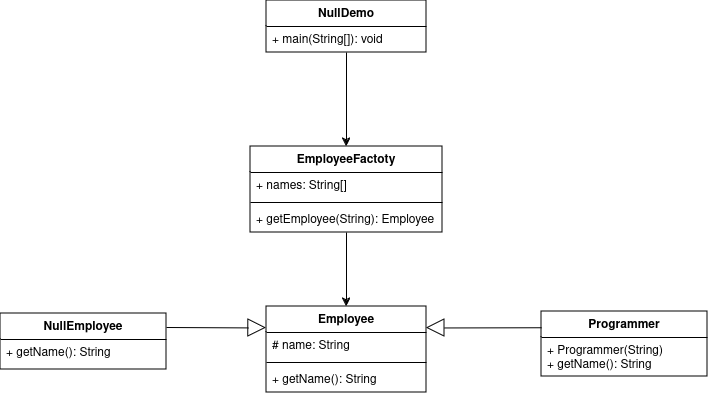

The diagram above was exported from draw.io. Its source (the exported page's mxGraphModel, read from the mxfile embedded in the PNG):
<mxGraphModel dx="1274" dy="713" grid="0" gridSize="10" guides="1" tooltips="1" connect="1" arrows="1" fold="1" page="1" pageScale="1" pageWidth="827" pageHeight="1169" background="#FFFFFF" math="0" shadow="0">
  <root>
    <mxCell id="0" />
    <mxCell id="1" parent="0" />
    <mxCell id="rSXwyLg2gwo18VaWT5JY-19" style="edgeStyle=orthogonalEdgeStyle;rounded=0;orthogonalLoop=1;jettySize=auto;html=1;entryX=0.5;entryY=0;entryDx=0;entryDy=0;" edge="1" parent="1" source="rSXwyLg2gwo18VaWT5JY-1" target="rSXwyLg2gwo18VaWT5JY-5">
      <mxGeometry relative="1" as="geometry" />
    </mxCell>
    <mxCell id="rSXwyLg2gwo18VaWT5JY-1" value="NullDemo" style="swimlane;fontStyle=1;align=center;verticalAlign=top;childLayout=stackLayout;horizontal=1;startSize=26;horizontalStack=0;resizeParent=1;resizeParentMax=0;resizeLast=0;collapsible=1;marginBottom=0;whiteSpace=wrap;html=1;" vertex="1" parent="1">
      <mxGeometry x="334" y="52" width="160" height="52" as="geometry" />
    </mxCell>
    <mxCell id="rSXwyLg2gwo18VaWT5JY-4" value="+ main(String[]): void" style="text;strokeColor=none;fillColor=none;align=left;verticalAlign=top;spacingLeft=4;spacingRight=4;overflow=hidden;rotatable=0;points=[[0,0.5],[1,0.5]];portConstraint=eastwest;whiteSpace=wrap;html=1;" vertex="1" parent="rSXwyLg2gwo18VaWT5JY-1">
      <mxGeometry y="26" width="160" height="26" as="geometry" />
    </mxCell>
    <mxCell id="rSXwyLg2gwo18VaWT5JY-22" value="" style="edgeStyle=orthogonalEdgeStyle;rounded=0;orthogonalLoop=1;jettySize=auto;html=1;entryX=0.5;entryY=0;entryDx=0;entryDy=0;" edge="1" parent="1" source="rSXwyLg2gwo18VaWT5JY-5" target="rSXwyLg2gwo18VaWT5JY-9">
      <mxGeometry relative="1" as="geometry" />
    </mxCell>
    <mxCell id="rSXwyLg2gwo18VaWT5JY-5" value="&lt;div&gt;EmployeeFactoty&lt;/div&gt;" style="swimlane;fontStyle=1;align=center;verticalAlign=top;childLayout=stackLayout;horizontal=1;startSize=26;horizontalStack=0;resizeParent=1;resizeParentMax=0;resizeLast=0;collapsible=1;marginBottom=0;whiteSpace=wrap;html=1;" vertex="1" parent="1">
      <mxGeometry x="318" y="198" width="192" height="86" as="geometry" />
    </mxCell>
    <mxCell id="rSXwyLg2gwo18VaWT5JY-6" value="+ names: String[]" style="text;strokeColor=none;fillColor=none;align=left;verticalAlign=top;spacingLeft=4;spacingRight=4;overflow=hidden;rotatable=0;points=[[0,0.5],[1,0.5]];portConstraint=eastwest;whiteSpace=wrap;html=1;" vertex="1" parent="rSXwyLg2gwo18VaWT5JY-5">
      <mxGeometry y="26" width="192" height="26" as="geometry" />
    </mxCell>
    <mxCell id="rSXwyLg2gwo18VaWT5JY-7" value="" style="line;strokeWidth=1;fillColor=none;align=left;verticalAlign=middle;spacingTop=-1;spacingLeft=3;spacingRight=3;rotatable=0;labelPosition=right;points=[];portConstraint=eastwest;strokeColor=inherit;" vertex="1" parent="rSXwyLg2gwo18VaWT5JY-5">
      <mxGeometry y="52" width="192" height="8" as="geometry" />
    </mxCell>
    <mxCell id="rSXwyLg2gwo18VaWT5JY-8" value="+ getEmployee(String): Employee" style="text;strokeColor=none;fillColor=none;align=left;verticalAlign=top;spacingLeft=4;spacingRight=4;overflow=hidden;rotatable=0;points=[[0,0.5],[1,0.5]];portConstraint=eastwest;whiteSpace=wrap;html=1;" vertex="1" parent="rSXwyLg2gwo18VaWT5JY-5">
      <mxGeometry y="60" width="192" height="26" as="geometry" />
    </mxCell>
    <mxCell id="rSXwyLg2gwo18VaWT5JY-9" value="Employee" style="swimlane;fontStyle=1;align=center;verticalAlign=top;childLayout=stackLayout;horizontal=1;startSize=26;horizontalStack=0;resizeParent=1;resizeParentMax=0;resizeLast=0;collapsible=1;marginBottom=0;whiteSpace=wrap;html=1;" vertex="1" parent="1">
      <mxGeometry x="334" y="358" width="160" height="86" as="geometry" />
    </mxCell>
    <mxCell id="rSXwyLg2gwo18VaWT5JY-10" value="# name: String" style="text;strokeColor=none;fillColor=none;align=left;verticalAlign=top;spacingLeft=4;spacingRight=4;overflow=hidden;rotatable=0;points=[[0,0.5],[1,0.5]];portConstraint=eastwest;whiteSpace=wrap;html=1;" vertex="1" parent="rSXwyLg2gwo18VaWT5JY-9">
      <mxGeometry y="26" width="160" height="26" as="geometry" />
    </mxCell>
    <mxCell id="rSXwyLg2gwo18VaWT5JY-11" value="" style="line;strokeWidth=1;fillColor=none;align=left;verticalAlign=middle;spacingTop=-1;spacingLeft=3;spacingRight=3;rotatable=0;labelPosition=right;points=[];portConstraint=eastwest;strokeColor=inherit;" vertex="1" parent="rSXwyLg2gwo18VaWT5JY-9">
      <mxGeometry y="52" width="160" height="8" as="geometry" />
    </mxCell>
    <mxCell id="rSXwyLg2gwo18VaWT5JY-12" value="+ getName(): String" style="text;strokeColor=none;fillColor=none;align=left;verticalAlign=top;spacingLeft=4;spacingRight=4;overflow=hidden;rotatable=0;points=[[0,0.5],[1,0.5]];portConstraint=eastwest;whiteSpace=wrap;html=1;" vertex="1" parent="rSXwyLg2gwo18VaWT5JY-9">
      <mxGeometry y="60" width="160" height="26" as="geometry" />
    </mxCell>
    <mxCell id="rSXwyLg2gwo18VaWT5JY-13" value="Programmer" style="swimlane;fontStyle=1;align=center;verticalAlign=top;childLayout=stackLayout;horizontal=1;startSize=26;horizontalStack=0;resizeParent=1;resizeParentMax=0;resizeLast=0;collapsible=1;marginBottom=0;whiteSpace=wrap;html=1;" vertex="1" parent="1">
      <mxGeometry x="609" y="363" width="166" height="65" as="geometry" />
    </mxCell>
    <mxCell id="rSXwyLg2gwo18VaWT5JY-16" value="&lt;div&gt;+ Programmer(String)&lt;/div&gt;&lt;div&gt;+ getName(): String&lt;br&gt;&lt;/div&gt;" style="text;strokeColor=none;fillColor=none;align=left;verticalAlign=top;spacingLeft=4;spacingRight=4;overflow=hidden;rotatable=0;points=[[0,0.5],[1,0.5]];portConstraint=eastwest;whiteSpace=wrap;html=1;" vertex="1" parent="rSXwyLg2gwo18VaWT5JY-13">
      <mxGeometry y="26" width="166" height="39" as="geometry" />
    </mxCell>
    <mxCell id="rSXwyLg2gwo18VaWT5JY-17" value="NullEmployee" style="swimlane;fontStyle=1;align=center;verticalAlign=top;childLayout=stackLayout;horizontal=1;startSize=26;horizontalStack=0;resizeParent=1;resizeParentMax=0;resizeLast=0;collapsible=1;marginBottom=0;whiteSpace=wrap;html=1;" vertex="1" parent="1">
      <mxGeometry x="68" y="365" width="166" height="56" as="geometry" />
    </mxCell>
    <mxCell id="rSXwyLg2gwo18VaWT5JY-18" value="&lt;div&gt;+ getName(): String&lt;br&gt;&lt;/div&gt;" style="text;strokeColor=none;fillColor=none;align=left;verticalAlign=top;spacingLeft=4;spacingRight=4;overflow=hidden;rotatable=0;points=[[0,0.5],[1,0.5]];portConstraint=eastwest;whiteSpace=wrap;html=1;" vertex="1" parent="rSXwyLg2gwo18VaWT5JY-17">
      <mxGeometry y="26" width="166" height="30" as="geometry" />
    </mxCell>
    <mxCell id="rSXwyLg2gwo18VaWT5JY-20" value="" style="endArrow=block;endSize=16;endFill=0;html=1;rounded=0;exitX=1;exitY=0.25;exitDx=0;exitDy=0;entryX=0;entryY=0.25;entryDx=0;entryDy=0;" edge="1" parent="1" source="rSXwyLg2gwo18VaWT5JY-17" target="rSXwyLg2gwo18VaWT5JY-9">
      <mxGeometry width="160" relative="1" as="geometry">
        <mxPoint x="376" y="158" as="sourcePoint" />
        <mxPoint x="536" y="158" as="targetPoint" />
      </mxGeometry>
    </mxCell>
    <mxCell id="rSXwyLg2gwo18VaWT5JY-21" value="" style="endArrow=block;endSize=16;endFill=0;html=1;rounded=0;exitX=0;exitY=0.25;exitDx=0;exitDy=0;entryX=1;entryY=0.25;entryDx=0;entryDy=0;" edge="1" parent="1" source="rSXwyLg2gwo18VaWT5JY-13" target="rSXwyLg2gwo18VaWT5JY-9">
      <mxGeometry width="160" relative="1" as="geometry">
        <mxPoint x="244" y="389" as="sourcePoint" />
        <mxPoint x="344" y="390" as="targetPoint" />
      </mxGeometry>
    </mxCell>
  </root>
</mxGraphModel>